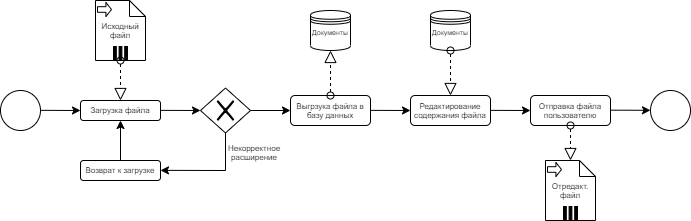

The diagram above was exported from draw.io. Its source (the exported page's mxGraphModel, read from the mxfile embedded in the PNG):
<mxGraphModel dx="813" dy="421" grid="1" gridSize="10" guides="1" tooltips="1" connect="1" arrows="1" fold="1" page="1" pageScale="1" pageWidth="827" pageHeight="1169" math="0" shadow="0">
  <root>
    <mxCell id="0" />
    <mxCell id="1" parent="0" />
    <mxCell id="CuZpQYTXlxWVKQdC-jy8-1" value="" style="ellipse;whiteSpace=wrap;html=1;aspect=fixed;" vertex="1" parent="1">
      <mxGeometry x="120" y="480" width="40" height="40" as="geometry" />
    </mxCell>
    <mxCell id="CuZpQYTXlxWVKQdC-jy8-2" value="" style="endArrow=classic;html=1;" edge="1" parent="1">
      <mxGeometry width="50" height="50" relative="1" as="geometry">
        <mxPoint x="160" y="499.83" as="sourcePoint" />
        <mxPoint x="200" y="500" as="targetPoint" />
      </mxGeometry>
    </mxCell>
    <mxCell id="CuZpQYTXlxWVKQdC-jy8-3" value="" style="rounded=1;whiteSpace=wrap;html=1;" vertex="1" parent="1">
      <mxGeometry x="200" y="490" width="80" height="20" as="geometry" />
    </mxCell>
    <mxCell id="CuZpQYTXlxWVKQdC-jy8-4" value="&lt;div&gt;&lt;font style=&quot;font-size: 8px&quot;&gt;Загрузка файла&lt;/font&gt;&lt;/div&gt;" style="text;html=1;strokeColor=none;fillColor=none;align=center;verticalAlign=middle;whiteSpace=wrap;rounded=0;" vertex="1" parent="1">
      <mxGeometry x="200" y="490" width="80" height="16" as="geometry" />
    </mxCell>
    <mxCell id="CuZpQYTXlxWVKQdC-jy8-7" value="" style="endArrow=classic;html=1;" edge="1" parent="1">
      <mxGeometry width="50" height="50" relative="1" as="geometry">
        <mxPoint x="280" y="499.8599999999999" as="sourcePoint" />
        <mxPoint x="320" y="500" as="targetPoint" />
      </mxGeometry>
    </mxCell>
    <mxCell id="CuZpQYTXlxWVKQdC-jy8-8" value="" style="shape=mxgraph.bpmn.shape;html=1;verticalLabelPosition=bottom;labelBackgroundColor=#ffffff;verticalAlign=top;align=center;perimeter=rhombusPerimeter;background=gateway;outlineConnect=0;outline=none;symbol=exclusiveGw;" vertex="1" parent="1">
      <mxGeometry x="320" y="477.5" width="50" height="45" as="geometry" />
    </mxCell>
    <mxCell id="CuZpQYTXlxWVKQdC-jy8-9" value="" style="endArrow=none;html=1;entryX=0.5;entryY=1;entryDx=0;entryDy=0;" edge="1" parent="1" target="CuZpQYTXlxWVKQdC-jy8-8">
      <mxGeometry width="50" height="50" relative="1" as="geometry">
        <mxPoint x="345" y="560" as="sourcePoint" />
        <mxPoint x="360" y="540" as="targetPoint" />
      </mxGeometry>
    </mxCell>
    <mxCell id="CuZpQYTXlxWVKQdC-jy8-10" value="" style="rounded=1;whiteSpace=wrap;html=1;" vertex="1" parent="1">
      <mxGeometry x="200" y="550" width="80" height="20" as="geometry" />
    </mxCell>
    <mxCell id="CuZpQYTXlxWVKQdC-jy8-12" value="&lt;font style=&quot;font-size: 8px&quot;&gt;Возврат к загрузке&lt;/font&gt;" style="text;html=1;strokeColor=none;fillColor=none;align=center;verticalAlign=middle;whiteSpace=wrap;rounded=0;" vertex="1" parent="1">
      <mxGeometry x="200" y="550" width="80" height="16" as="geometry" />
    </mxCell>
    <mxCell id="CuZpQYTXlxWVKQdC-jy8-13" value="" style="endArrow=classic;html=1;exitX=0.5;exitY=0;exitDx=0;exitDy=0;entryX=0.5;entryY=1;entryDx=0;entryDy=0;" edge="1" parent="1" source="CuZpQYTXlxWVKQdC-jy8-12" target="CuZpQYTXlxWVKQdC-jy8-3">
      <mxGeometry width="50" height="50" relative="1" as="geometry">
        <mxPoint x="310" y="590" as="sourcePoint" />
        <mxPoint x="360" y="540" as="targetPoint" />
      </mxGeometry>
    </mxCell>
    <mxCell id="CuZpQYTXlxWVKQdC-jy8-14" value="" style="endArrow=classic;html=1;" edge="1" parent="1">
      <mxGeometry width="50" height="50" relative="1" as="geometry">
        <mxPoint x="345" y="560" as="sourcePoint" />
        <mxPoint x="280" y="559.86" as="targetPoint" />
      </mxGeometry>
    </mxCell>
    <mxCell id="CuZpQYTXlxWVKQdC-jy8-15" value="&lt;span style=&quot;font-size: 8px; line-height: 120%;&quot;&gt;Некорректное расширение&lt;br style=&quot;font-size: 8px;&quot;&gt;&lt;/span&gt;" style="text;html=1;strokeColor=none;fillColor=none;align=center;verticalAlign=middle;whiteSpace=wrap;rounded=0;spacing=2;fontSize=8;" vertex="1" parent="1">
      <mxGeometry x="344" y="534" width="60" height="16" as="geometry" />
    </mxCell>
    <mxCell id="CuZpQYTXlxWVKQdC-jy8-17" value="" style="endArrow=classic;html=1;fontSize=8;exitX=1;exitY=0.5;exitDx=0;exitDy=0;" edge="1" parent="1" source="CuZpQYTXlxWVKQdC-jy8-8">
      <mxGeometry width="50" height="50" relative="1" as="geometry">
        <mxPoint x="380" y="500" as="sourcePoint" />
        <mxPoint x="410" y="500" as="targetPoint" />
      </mxGeometry>
    </mxCell>
    <mxCell id="CuZpQYTXlxWVKQdC-jy8-19" value="" style="rounded=1;whiteSpace=wrap;html=1;" vertex="1" parent="1">
      <mxGeometry x="410" y="485" width="80" height="30" as="geometry" />
    </mxCell>
    <mxCell id="CuZpQYTXlxWVKQdC-jy8-20" value="Выгрзука файла в базу данных" style="text;html=1;strokeColor=none;fillColor=none;align=center;verticalAlign=middle;whiteSpace=wrap;rounded=0;fontSize=8;" vertex="1" parent="1">
      <mxGeometry x="410" y="485" width="80" height="30" as="geometry" />
    </mxCell>
    <mxCell id="CuZpQYTXlxWVKQdC-jy8-22" value="" style="endArrow=classic;html=1;fontSize=8;exitX=1;exitY=0.5;exitDx=0;exitDy=0;" edge="1" parent="1">
      <mxGeometry width="50" height="50" relative="1" as="geometry">
        <mxPoint x="490" y="499.86" as="sourcePoint" />
        <mxPoint x="530" y="500" as="targetPoint" />
      </mxGeometry>
    </mxCell>
    <mxCell id="CuZpQYTXlxWVKQdC-jy8-27" value="" style="rounded=1;whiteSpace=wrap;html=1;" vertex="1" parent="1">
      <mxGeometry x="530" y="485" width="80" height="30" as="geometry" />
    </mxCell>
    <mxCell id="CuZpQYTXlxWVKQdC-jy8-29" value="Редактирование содержания файла" style="text;html=1;strokeColor=none;fillColor=none;align=center;verticalAlign=middle;whiteSpace=wrap;rounded=0;fontSize=8;" vertex="1" parent="1">
      <mxGeometry x="530" y="485" width="80" height="30" as="geometry" />
    </mxCell>
    <mxCell id="CuZpQYTXlxWVKQdC-jy8-30" value="" style="endArrow=classic;html=1;fontSize=8;exitX=1;exitY=0.5;exitDx=0;exitDy=0;" edge="1" parent="1">
      <mxGeometry width="50" height="50" relative="1" as="geometry">
        <mxPoint x="610" y="499.86" as="sourcePoint" />
        <mxPoint x="650" y="500" as="targetPoint" />
      </mxGeometry>
    </mxCell>
    <mxCell id="CuZpQYTXlxWVKQdC-jy8-31" value="" style="rounded=1;whiteSpace=wrap;html=1;" vertex="1" parent="1">
      <mxGeometry x="650" y="485" width="80" height="30" as="geometry" />
    </mxCell>
    <mxCell id="CuZpQYTXlxWVKQdC-jy8-32" value="Отправка файла пользователю" style="text;html=1;strokeColor=none;fillColor=none;align=center;verticalAlign=middle;whiteSpace=wrap;rounded=0;fontSize=8;" vertex="1" parent="1">
      <mxGeometry x="650" y="485" width="80" height="30" as="geometry" />
    </mxCell>
    <mxCell id="CuZpQYTXlxWVKQdC-jy8-33" value="" style="endArrow=classic;html=1;fontSize=8;exitX=1;exitY=0.5;exitDx=0;exitDy=0;" edge="1" parent="1">
      <mxGeometry width="50" height="50" relative="1" as="geometry">
        <mxPoint x="730" y="499.66000000000014" as="sourcePoint" />
        <mxPoint x="770" y="499.8" as="targetPoint" />
      </mxGeometry>
    </mxCell>
    <mxCell id="CuZpQYTXlxWVKQdC-jy8-34" value="" style="ellipse;whiteSpace=wrap;html=1;aspect=fixed;" vertex="1" parent="1">
      <mxGeometry x="770" y="480" width="40" height="40" as="geometry" />
    </mxCell>
    <mxCell id="CuZpQYTXlxWVKQdC-jy8-35" value="" style="startArrow=oval;startFill=0;startSize=7;endArrow=block;endFill=0;endSize=10;dashed=1;html=1;fontSize=8;exitX=0.5;exitY=0;exitDx=0;exitDy=0;" edge="1" parent="1" source="CuZpQYTXlxWVKQdC-jy8-20">
      <mxGeometry width="100" relative="1" as="geometry">
        <mxPoint x="370" y="520" as="sourcePoint" />
        <mxPoint x="450" y="440" as="targetPoint" />
      </mxGeometry>
    </mxCell>
    <mxCell id="CuZpQYTXlxWVKQdC-jy8-36" value="" style="shape=datastore;whiteSpace=wrap;html=1;fontSize=8;" vertex="1" parent="1">
      <mxGeometry x="430" y="400" width="40" height="40" as="geometry" />
    </mxCell>
    <mxCell id="CuZpQYTXlxWVKQdC-jy8-37" value="&lt;font style=&quot;font-size: 7px&quot;&gt;Документы&lt;/font&gt;" style="text;html=1;strokeColor=none;fillColor=none;align=center;verticalAlign=middle;whiteSpace=wrap;rounded=0;" vertex="1" parent="1">
      <mxGeometry x="407" y="412" width="86" height="16" as="geometry" />
    </mxCell>
    <mxCell id="CuZpQYTXlxWVKQdC-jy8-38" value="" style="shape=datastore;whiteSpace=wrap;html=1;fontSize=8;" vertex="1" parent="1">
      <mxGeometry x="550" y="400" width="40" height="40" as="geometry" />
    </mxCell>
    <mxCell id="CuZpQYTXlxWVKQdC-jy8-39" value="&lt;font style=&quot;font-size: 7px&quot;&gt;Документы&lt;/font&gt;" style="text;html=1;strokeColor=none;fillColor=none;align=center;verticalAlign=middle;whiteSpace=wrap;rounded=0;" vertex="1" parent="1">
      <mxGeometry x="527" y="412" width="86" height="16" as="geometry" />
    </mxCell>
    <mxCell id="CuZpQYTXlxWVKQdC-jy8-40" value="" style="startArrow=oval;startFill=0;startSize=7;endArrow=block;endFill=0;endSize=10;dashed=1;html=1;fontSize=8;exitX=0.5;exitY=1;exitDx=0;exitDy=0;entryX=0.5;entryY=0;entryDx=0;entryDy=0;" edge="1" parent="1" source="CuZpQYTXlxWVKQdC-jy8-38" target="CuZpQYTXlxWVKQdC-jy8-29">
      <mxGeometry width="100" relative="1" as="geometry">
        <mxPoint x="460" y="495" as="sourcePoint" />
        <mxPoint x="460" y="450" as="targetPoint" />
      </mxGeometry>
    </mxCell>
    <mxCell id="CuZpQYTXlxWVKQdC-jy8-41" value="" style="shape=note;whiteSpace=wrap;size=16;html=1;dropTarget=0;fontSize=8;" vertex="1" parent="1">
      <mxGeometry x="215" y="390" width="50" height="60" as="geometry" />
    </mxCell>
    <mxCell id="CuZpQYTXlxWVKQdC-jy8-42" value="" style="html=1;shape=singleArrow;arrowWidth=0.4;arrowSize=0.4;outlineConnect=0;" vertex="1" parent="CuZpQYTXlxWVKQdC-jy8-41">
      <mxGeometry width="14" height="14" relative="1" as="geometry">
        <mxPoint x="2" y="2" as="offset" />
      </mxGeometry>
    </mxCell>
    <mxCell id="CuZpQYTXlxWVKQdC-jy8-43" value="" style="html=1;whiteSpace=wrap;shape=parallelMarker;outlineConnect=0;" vertex="1" parent="CuZpQYTXlxWVKQdC-jy8-41">
      <mxGeometry x="0.5" y="1" width="14" height="14" relative="1" as="geometry">
        <mxPoint x="-7" y="-14" as="offset" />
      </mxGeometry>
    </mxCell>
    <mxCell id="CuZpQYTXlxWVKQdC-jy8-45" value="&lt;span style=&quot;font-size: 8px ; line-height: 120%&quot;&gt;Исходный файл&lt;br style=&quot;font-size: 8px&quot;&gt;&lt;/span&gt;" style="text;html=1;strokeColor=none;fillColor=none;align=center;verticalAlign=middle;whiteSpace=wrap;rounded=0;spacing=2;fontSize=8;" vertex="1" parent="1">
      <mxGeometry x="210" y="412" width="60" height="16" as="geometry" />
    </mxCell>
    <mxCell id="CuZpQYTXlxWVKQdC-jy8-47" value="" style="startArrow=oval;startFill=0;startSize=7;endArrow=block;endFill=0;endSize=10;dashed=1;html=1;fontSize=8;exitX=0.5;exitY=1;exitDx=0;exitDy=0;exitPerimeter=0;entryX=0.5;entryY=0;entryDx=0;entryDy=0;" edge="1" parent="1" source="CuZpQYTXlxWVKQdC-jy8-41" target="CuZpQYTXlxWVKQdC-jy8-4">
      <mxGeometry width="100" relative="1" as="geometry">
        <mxPoint x="190" y="470" as="sourcePoint" />
        <mxPoint x="290" y="470" as="targetPoint" />
      </mxGeometry>
    </mxCell>
    <mxCell id="CuZpQYTXlxWVKQdC-jy8-48" value="" style="shape=note;whiteSpace=wrap;size=16;html=1;dropTarget=0;fontSize=8;" vertex="1" parent="1">
      <mxGeometry x="665" y="550" width="50" height="60" as="geometry" />
    </mxCell>
    <mxCell id="CuZpQYTXlxWVKQdC-jy8-49" value="" style="html=1;shape=singleArrow;arrowWidth=0.4;arrowSize=0.4;outlineConnect=0;" vertex="1" parent="CuZpQYTXlxWVKQdC-jy8-48">
      <mxGeometry width="14" height="14" relative="1" as="geometry">
        <mxPoint x="2" y="2" as="offset" />
      </mxGeometry>
    </mxCell>
    <mxCell id="CuZpQYTXlxWVKQdC-jy8-50" value="" style="html=1;whiteSpace=wrap;shape=parallelMarker;outlineConnect=0;" vertex="1" parent="CuZpQYTXlxWVKQdC-jy8-48">
      <mxGeometry x="0.5" y="1" width="14" height="14" relative="1" as="geometry">
        <mxPoint x="-7" y="-14" as="offset" />
      </mxGeometry>
    </mxCell>
    <mxCell id="CuZpQYTXlxWVKQdC-jy8-51" value="&lt;span style=&quot;font-size: 8px ; line-height: 120%&quot;&gt;Отредакт. файл&lt;br style=&quot;font-size: 8px&quot;&gt;&lt;/span&gt;" style="text;html=1;strokeColor=none;fillColor=none;align=center;verticalAlign=middle;whiteSpace=wrap;rounded=0;spacing=2;fontSize=8;" vertex="1" parent="1">
      <mxGeometry x="660" y="572" width="60" height="16" as="geometry" />
    </mxCell>
    <mxCell id="CuZpQYTXlxWVKQdC-jy8-52" value="" style="startArrow=oval;startFill=0;startSize=7;endArrow=block;endFill=0;endSize=10;dashed=1;html=1;fontSize=8;exitX=0.5;exitY=1;exitDx=0;exitDy=0;entryX=0.5;entryY=0;entryDx=0;entryDy=0;entryPerimeter=0;" edge="1" parent="1" source="CuZpQYTXlxWVKQdC-jy8-32" target="CuZpQYTXlxWVKQdC-jy8-48">
      <mxGeometry width="100" relative="1" as="geometry">
        <mxPoint x="470" y="570" as="sourcePoint" />
        <mxPoint x="570" y="570" as="targetPoint" />
      </mxGeometry>
    </mxCell>
  </root>
</mxGraphModel>